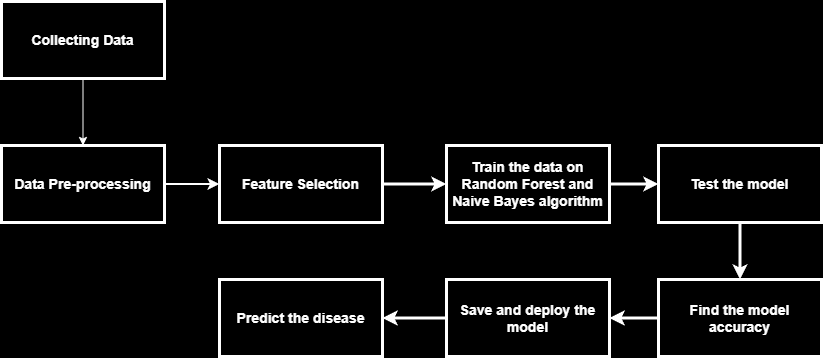

The diagram above was exported from draw.io. Its source (the exported page's mxGraphModel, read from the mxfile embedded in the PNG):
<mxGraphModel dx="1450" dy="562" grid="0" gridSize="10" guides="1" tooltips="1" connect="1" arrows="1" fold="1" page="0" pageScale="1" pageWidth="827" pageHeight="1169" background="#000000" math="0" shadow="0">
  <root>
    <mxCell id="0" />
    <mxCell id="1" parent="0" />
    <mxCell id="dW_Inqd-qY1AasvLfdmw-4" style="edgeStyle=orthogonalEdgeStyle;rounded=0;orthogonalLoop=1;jettySize=auto;html=1;entryX=0.5;entryY=0;entryDx=0;entryDy=0;" edge="1" parent="1" source="dW_Inqd-qY1AasvLfdmw-1" target="dW_Inqd-qY1AasvLfdmw-2">
      <mxGeometry relative="1" as="geometry" />
    </mxCell>
    <mxCell id="dW_Inqd-qY1AasvLfdmw-5" style="edgeStyle=orthogonalEdgeStyle;rounded=0;orthogonalLoop=1;jettySize=auto;html=1;entryX=0.5;entryY=0;entryDx=0;entryDy=0;strokeColor=#FFFFFF;" edge="1" parent="1" source="dW_Inqd-qY1AasvLfdmw-1" target="dW_Inqd-qY1AasvLfdmw-2">
      <mxGeometry relative="1" as="geometry" />
    </mxCell>
    <mxCell id="dW_Inqd-qY1AasvLfdmw-1" value="&lt;h3&gt;&lt;font color=&quot;#ffffff&quot;&gt;Collecting Data&lt;/font&gt;&lt;/h3&gt;" style="rounded=0;whiteSpace=wrap;html=1;strokeColor=#FFFFFF;fillColor=none;strokeWidth=3;" vertex="1" parent="1">
      <mxGeometry x="-168" y="65" width="163" height="77" as="geometry" />
    </mxCell>
    <mxCell id="dW_Inqd-qY1AasvLfdmw-7" style="edgeStyle=orthogonalEdgeStyle;rounded=0;orthogonalLoop=1;jettySize=auto;html=1;entryX=0;entryY=0.5;entryDx=0;entryDy=0;labelBackgroundColor=#FFFFFF;fontColor=#FFFFFF;strokeColor=#FFFFFF;strokeWidth=2;" edge="1" parent="1" source="dW_Inqd-qY1AasvLfdmw-2" target="dW_Inqd-qY1AasvLfdmw-6">
      <mxGeometry relative="1" as="geometry" />
    </mxCell>
    <mxCell id="dW_Inqd-qY1AasvLfdmw-2" value="&lt;h3&gt;&lt;font color=&quot;#ffffff&quot;&gt;Data Pre-processing&lt;/font&gt;&lt;/h3&gt;" style="rounded=0;whiteSpace=wrap;html=1;strokeColor=#FFFFFF;fillColor=none;strokeWidth=3;" vertex="1" parent="1">
      <mxGeometry x="-168" y="209" width="163" height="77" as="geometry" />
    </mxCell>
    <mxCell id="dW_Inqd-qY1AasvLfdmw-9" style="edgeStyle=orthogonalEdgeStyle;rounded=0;orthogonalLoop=1;jettySize=auto;html=1;entryX=0;entryY=0.5;entryDx=0;entryDy=0;strokeColor=#FFFFFF;strokeWidth=3;" edge="1" parent="1" source="dW_Inqd-qY1AasvLfdmw-6" target="dW_Inqd-qY1AasvLfdmw-8">
      <mxGeometry relative="1" as="geometry" />
    </mxCell>
    <mxCell id="dW_Inqd-qY1AasvLfdmw-6" value="&lt;h3&gt;&lt;font color=&quot;#ffffff&quot;&gt;Feature Selection&lt;/font&gt;&lt;/h3&gt;" style="rounded=0;whiteSpace=wrap;html=1;strokeColor=#FFFFFF;fillColor=none;strokeWidth=3;" vertex="1" parent="1">
      <mxGeometry x="50" y="209" width="163" height="77" as="geometry" />
    </mxCell>
    <mxCell id="dW_Inqd-qY1AasvLfdmw-11" style="edgeStyle=orthogonalEdgeStyle;rounded=0;orthogonalLoop=1;jettySize=auto;html=1;entryX=0;entryY=0.5;entryDx=0;entryDy=0;strokeColor=#FFFFFF;strokeWidth=3;" edge="1" parent="1" source="dW_Inqd-qY1AasvLfdmw-8" target="dW_Inqd-qY1AasvLfdmw-10">
      <mxGeometry relative="1" as="geometry" />
    </mxCell>
    <mxCell id="dW_Inqd-qY1AasvLfdmw-8" value="&lt;h3&gt;&lt;font color=&quot;#ffffff&quot;&gt;Train the data on Random Forest and Naive Bayes algorithm&lt;/font&gt;&lt;/h3&gt;" style="rounded=0;whiteSpace=wrap;html=1;strokeColor=#FFFFFF;fillColor=none;strokeWidth=3;" vertex="1" parent="1">
      <mxGeometry x="277" y="209" width="163" height="77" as="geometry" />
    </mxCell>
    <mxCell id="dW_Inqd-qY1AasvLfdmw-13" style="edgeStyle=orthogonalEdgeStyle;rounded=0;orthogonalLoop=1;jettySize=auto;html=1;exitX=0.5;exitY=1;exitDx=0;exitDy=0;entryX=0.5;entryY=0;entryDx=0;entryDy=0;strokeColor=#FFFFFF;strokeWidth=3;" edge="1" parent="1" source="dW_Inqd-qY1AasvLfdmw-10" target="dW_Inqd-qY1AasvLfdmw-12">
      <mxGeometry relative="1" as="geometry" />
    </mxCell>
    <mxCell id="dW_Inqd-qY1AasvLfdmw-10" value="&lt;h3&gt;&lt;font color=&quot;#ffffff&quot;&gt;Test the model&lt;/font&gt;&lt;/h3&gt;" style="rounded=0;whiteSpace=wrap;html=1;strokeColor=#FFFFFF;fillColor=none;strokeWidth=3;" vertex="1" parent="1">
      <mxGeometry x="489" y="209" width="163" height="77" as="geometry" />
    </mxCell>
    <mxCell id="dW_Inqd-qY1AasvLfdmw-15" style="edgeStyle=orthogonalEdgeStyle;rounded=0;orthogonalLoop=1;jettySize=auto;html=1;exitX=0;exitY=0.5;exitDx=0;exitDy=0;entryX=1;entryY=0.5;entryDx=0;entryDy=0;strokeColor=#FFFFFF;strokeWidth=3;" edge="1" parent="1" source="dW_Inqd-qY1AasvLfdmw-12" target="dW_Inqd-qY1AasvLfdmw-14">
      <mxGeometry relative="1" as="geometry" />
    </mxCell>
    <mxCell id="dW_Inqd-qY1AasvLfdmw-12" value="&lt;h3&gt;&lt;font color=&quot;#ffffff&quot;&gt;Find the model accuracy&lt;/font&gt;&lt;/h3&gt;" style="rounded=0;whiteSpace=wrap;html=1;strokeColor=#FFFFFF;fillColor=none;strokeWidth=3;" vertex="1" parent="1">
      <mxGeometry x="489" y="343" width="163" height="77" as="geometry" />
    </mxCell>
    <mxCell id="dW_Inqd-qY1AasvLfdmw-19" style="edgeStyle=orthogonalEdgeStyle;rounded=0;orthogonalLoop=1;jettySize=auto;html=1;entryX=1;entryY=0.5;entryDx=0;entryDy=0;strokeColor=#FFFFFF;strokeWidth=3;" edge="1" parent="1" source="dW_Inqd-qY1AasvLfdmw-14" target="dW_Inqd-qY1AasvLfdmw-16">
      <mxGeometry relative="1" as="geometry" />
    </mxCell>
    <mxCell id="dW_Inqd-qY1AasvLfdmw-14" value="&lt;h3&gt;&lt;font color=&quot;#ffffff&quot;&gt;Save and deploy the model&lt;/font&gt;&lt;/h3&gt;" style="rounded=0;whiteSpace=wrap;html=1;strokeColor=#FFFFFF;fillColor=none;strokeWidth=3;" vertex="1" parent="1">
      <mxGeometry x="277" y="343" width="163" height="77" as="geometry" />
    </mxCell>
    <mxCell id="dW_Inqd-qY1AasvLfdmw-16" value="&lt;h3&gt;&lt;font color=&quot;#ffffff&quot;&gt;Predict the disease&lt;/font&gt;&lt;/h3&gt;" style="rounded=0;whiteSpace=wrap;html=1;strokeColor=#FFFFFF;fillColor=none;strokeWidth=3;" vertex="1" parent="1">
      <mxGeometry x="50" y="343" width="163" height="77" as="geometry" />
    </mxCell>
  </root>
</mxGraphModel>